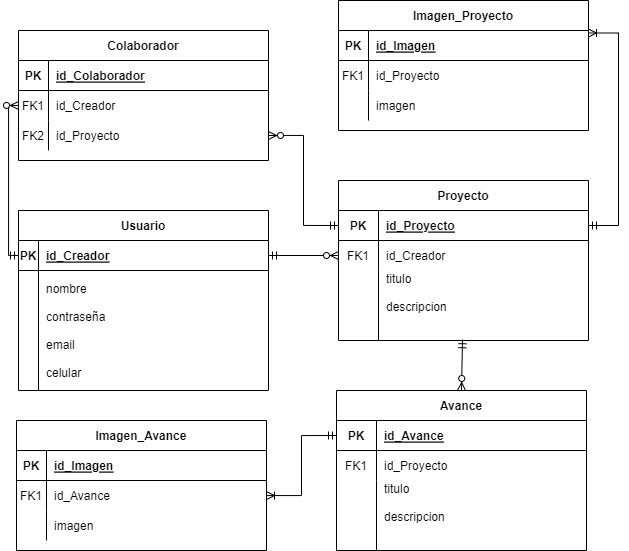

The diagram above was exported from draw.io. Its source (the exported page's mxGraphModel, read from the mxfile embedded in the PNG):
<mxGraphModel dx="1035" dy="562" grid="1" gridSize="10" guides="1" tooltips="1" connect="1" arrows="1" fold="1" page="1" pageScale="1" pageWidth="850" pageHeight="1100" math="0" shadow="0" extFonts="Permanent Marker^https://fonts.googleapis.com/css?family=Permanent+Marker">
  <root>
    <mxCell id="0" />
    <mxCell id="1" parent="0" />
    <mxCell id="C-vyLk0tnHw3VtMMgP7b-2" value="Colaborador" style="shape=table;startSize=30;container=1;collapsible=1;childLayout=tableLayout;fixedRows=1;rowLines=0;fontStyle=1;align=center;resizeLast=1;" parent="1" vertex="1">
      <mxGeometry x="120" y="160" width="250" height="130" as="geometry" />
    </mxCell>
    <mxCell id="C-vyLk0tnHw3VtMMgP7b-3" value="" style="shape=partialRectangle;collapsible=0;dropTarget=0;pointerEvents=0;fillColor=none;points=[[0,0.5],[1,0.5]];portConstraint=eastwest;top=0;left=0;right=0;bottom=1;" parent="C-vyLk0tnHw3VtMMgP7b-2" vertex="1">
      <mxGeometry y="30" width="250" height="30" as="geometry" />
    </mxCell>
    <mxCell id="C-vyLk0tnHw3VtMMgP7b-4" value="PK" style="shape=partialRectangle;overflow=hidden;connectable=0;fillColor=none;top=0;left=0;bottom=0;right=0;fontStyle=1;" parent="C-vyLk0tnHw3VtMMgP7b-3" vertex="1">
      <mxGeometry width="30" height="30" as="geometry">
        <mxRectangle width="30" height="30" as="alternateBounds" />
      </mxGeometry>
    </mxCell>
    <mxCell id="C-vyLk0tnHw3VtMMgP7b-5" value="id_Colaborador" style="shape=partialRectangle;overflow=hidden;connectable=0;fillColor=none;top=0;left=0;bottom=0;right=0;align=left;spacingLeft=6;fontStyle=5;" parent="C-vyLk0tnHw3VtMMgP7b-3" vertex="1">
      <mxGeometry x="30" width="220" height="30" as="geometry">
        <mxRectangle width="220" height="30" as="alternateBounds" />
      </mxGeometry>
    </mxCell>
    <mxCell id="C-vyLk0tnHw3VtMMgP7b-6" value="" style="shape=partialRectangle;collapsible=0;dropTarget=0;pointerEvents=0;fillColor=none;points=[[0,0.5],[1,0.5]];portConstraint=eastwest;top=0;left=0;right=0;bottom=0;" parent="C-vyLk0tnHw3VtMMgP7b-2" vertex="1">
      <mxGeometry y="60" width="250" height="30" as="geometry" />
    </mxCell>
    <mxCell id="C-vyLk0tnHw3VtMMgP7b-7" value="FK1" style="shape=partialRectangle;overflow=hidden;connectable=0;fillColor=none;top=0;left=0;bottom=0;right=0;" parent="C-vyLk0tnHw3VtMMgP7b-6" vertex="1">
      <mxGeometry width="30" height="30" as="geometry">
        <mxRectangle width="30" height="30" as="alternateBounds" />
      </mxGeometry>
    </mxCell>
    <mxCell id="C-vyLk0tnHw3VtMMgP7b-8" value="id_Creador" style="shape=partialRectangle;overflow=hidden;connectable=0;fillColor=none;top=0;left=0;bottom=0;right=0;align=left;spacingLeft=6;" parent="C-vyLk0tnHw3VtMMgP7b-6" vertex="1">
      <mxGeometry x="30" width="220" height="30" as="geometry">
        <mxRectangle width="220" height="30" as="alternateBounds" />
      </mxGeometry>
    </mxCell>
    <mxCell id="C-vyLk0tnHw3VtMMgP7b-9" value="" style="shape=partialRectangle;collapsible=0;dropTarget=0;pointerEvents=0;fillColor=none;points=[[0,0.5],[1,0.5]];portConstraint=eastwest;top=0;left=0;right=0;bottom=0;" parent="C-vyLk0tnHw3VtMMgP7b-2" vertex="1">
      <mxGeometry y="90" width="250" height="30" as="geometry" />
    </mxCell>
    <mxCell id="C-vyLk0tnHw3VtMMgP7b-10" value="FK2" style="shape=partialRectangle;overflow=hidden;connectable=0;fillColor=none;top=0;left=0;bottom=0;right=0;" parent="C-vyLk0tnHw3VtMMgP7b-9" vertex="1">
      <mxGeometry width="30" height="30" as="geometry">
        <mxRectangle width="30" height="30" as="alternateBounds" />
      </mxGeometry>
    </mxCell>
    <mxCell id="C-vyLk0tnHw3VtMMgP7b-11" value="id_Proyecto" style="shape=partialRectangle;overflow=hidden;connectable=0;fillColor=none;top=0;left=0;bottom=0;right=0;align=left;spacingLeft=6;" parent="C-vyLk0tnHw3VtMMgP7b-9" vertex="1">
      <mxGeometry x="30" width="220" height="30" as="geometry">
        <mxRectangle width="220" height="30" as="alternateBounds" />
      </mxGeometry>
    </mxCell>
    <mxCell id="C-vyLk0tnHw3VtMMgP7b-13" value="Proyecto" style="shape=table;startSize=30;container=1;collapsible=1;childLayout=tableLayout;fixedRows=1;rowLines=0;fontStyle=1;align=center;resizeLast=1;" parent="1" vertex="1">
      <mxGeometry x="440" y="310" width="250" height="160" as="geometry" />
    </mxCell>
    <mxCell id="C-vyLk0tnHw3VtMMgP7b-14" value="" style="shape=partialRectangle;collapsible=0;dropTarget=0;pointerEvents=0;fillColor=none;points=[[0,0.5],[1,0.5]];portConstraint=eastwest;top=0;left=0;right=0;bottom=1;" parent="C-vyLk0tnHw3VtMMgP7b-13" vertex="1">
      <mxGeometry y="30" width="250" height="30" as="geometry" />
    </mxCell>
    <mxCell id="C-vyLk0tnHw3VtMMgP7b-15" value="PK" style="shape=partialRectangle;overflow=hidden;connectable=0;fillColor=none;top=0;left=0;bottom=0;right=0;fontStyle=1;" parent="C-vyLk0tnHw3VtMMgP7b-14" vertex="1">
      <mxGeometry width="40" height="30" as="geometry">
        <mxRectangle width="40" height="30" as="alternateBounds" />
      </mxGeometry>
    </mxCell>
    <mxCell id="C-vyLk0tnHw3VtMMgP7b-16" value="id_Proyecto" style="shape=partialRectangle;overflow=hidden;connectable=0;fillColor=none;top=0;left=0;bottom=0;right=0;align=left;spacingLeft=6;fontStyle=5;" parent="C-vyLk0tnHw3VtMMgP7b-14" vertex="1">
      <mxGeometry x="40" width="210" height="30" as="geometry">
        <mxRectangle width="210" height="30" as="alternateBounds" />
      </mxGeometry>
    </mxCell>
    <mxCell id="C-vyLk0tnHw3VtMMgP7b-17" value="" style="shape=partialRectangle;collapsible=0;dropTarget=0;pointerEvents=0;fillColor=none;points=[[0,0.5],[1,0.5]];portConstraint=eastwest;top=0;left=0;right=0;bottom=0;" parent="C-vyLk0tnHw3VtMMgP7b-13" vertex="1">
      <mxGeometry y="60" width="250" height="30" as="geometry" />
    </mxCell>
    <mxCell id="C-vyLk0tnHw3VtMMgP7b-18" value="FK1" style="shape=partialRectangle;overflow=hidden;connectable=0;fillColor=none;top=0;left=0;bottom=0;right=0;" parent="C-vyLk0tnHw3VtMMgP7b-17" vertex="1">
      <mxGeometry width="40" height="30" as="geometry">
        <mxRectangle width="40" height="30" as="alternateBounds" />
      </mxGeometry>
    </mxCell>
    <mxCell id="C-vyLk0tnHw3VtMMgP7b-19" value="id_Creador" style="shape=partialRectangle;overflow=hidden;connectable=0;fillColor=none;top=0;left=0;bottom=0;right=0;align=left;spacingLeft=6;" parent="C-vyLk0tnHw3VtMMgP7b-17" vertex="1">
      <mxGeometry x="40" width="210" height="30" as="geometry">
        <mxRectangle width="210" height="30" as="alternateBounds" />
      </mxGeometry>
    </mxCell>
    <mxCell id="C-vyLk0tnHw3VtMMgP7b-20" value="" style="shape=partialRectangle;collapsible=0;dropTarget=0;pointerEvents=0;fillColor=none;points=[[0,0.5],[1,0.5]];portConstraint=eastwest;top=0;left=0;right=0;bottom=0;" parent="C-vyLk0tnHw3VtMMgP7b-13" vertex="1">
      <mxGeometry y="90" width="250" height="70" as="geometry" />
    </mxCell>
    <mxCell id="C-vyLk0tnHw3VtMMgP7b-21" value="" style="shape=partialRectangle;overflow=hidden;connectable=0;fillColor=none;top=0;left=0;bottom=0;right=0;" parent="C-vyLk0tnHw3VtMMgP7b-20" vertex="1">
      <mxGeometry width="40" height="70" as="geometry">
        <mxRectangle width="40" height="70" as="alternateBounds" />
      </mxGeometry>
    </mxCell>
    <mxCell id="C-vyLk0tnHw3VtMMgP7b-22" value="titulo&#10;&#10;descripcion&#10;&#10;" style="shape=partialRectangle;overflow=hidden;connectable=0;fillColor=none;top=0;left=0;bottom=0;right=0;align=left;spacingLeft=6;" parent="C-vyLk0tnHw3VtMMgP7b-20" vertex="1">
      <mxGeometry x="40" width="210" height="70" as="geometry">
        <mxRectangle width="210" height="70" as="alternateBounds" />
      </mxGeometry>
    </mxCell>
    <mxCell id="C-vyLk0tnHw3VtMMgP7b-23" value="Usuario" style="shape=table;startSize=30;container=1;collapsible=1;childLayout=tableLayout;fixedRows=1;rowLines=0;fontStyle=1;align=center;resizeLast=1;" parent="1" vertex="1">
      <mxGeometry x="120" y="340" width="250" height="180" as="geometry" />
    </mxCell>
    <mxCell id="C-vyLk0tnHw3VtMMgP7b-24" value="" style="shape=partialRectangle;collapsible=0;dropTarget=0;pointerEvents=0;fillColor=none;points=[[0,0.5],[1,0.5]];portConstraint=eastwest;top=0;left=0;right=0;bottom=1;" parent="C-vyLk0tnHw3VtMMgP7b-23" vertex="1">
      <mxGeometry y="30" width="250" height="30" as="geometry" />
    </mxCell>
    <mxCell id="C-vyLk0tnHw3VtMMgP7b-25" value="PK" style="shape=partialRectangle;overflow=hidden;connectable=0;fillColor=none;top=0;left=0;bottom=0;right=0;fontStyle=1;" parent="C-vyLk0tnHw3VtMMgP7b-24" vertex="1">
      <mxGeometry width="20" height="30" as="geometry">
        <mxRectangle width="20" height="30" as="alternateBounds" />
      </mxGeometry>
    </mxCell>
    <mxCell id="C-vyLk0tnHw3VtMMgP7b-26" value="id_Creador" style="shape=partialRectangle;overflow=hidden;connectable=0;fillColor=none;top=0;left=0;bottom=0;right=0;align=left;spacingLeft=6;fontStyle=5;" parent="C-vyLk0tnHw3VtMMgP7b-24" vertex="1">
      <mxGeometry x="20" width="230" height="30" as="geometry">
        <mxRectangle width="230" height="30" as="alternateBounds" />
      </mxGeometry>
    </mxCell>
    <mxCell id="C-vyLk0tnHw3VtMMgP7b-27" value="" style="shape=partialRectangle;collapsible=0;dropTarget=0;pointerEvents=0;fillColor=none;points=[[0,0.5],[1,0.5]];portConstraint=eastwest;top=0;left=0;right=0;bottom=0;" parent="C-vyLk0tnHw3VtMMgP7b-23" vertex="1">
      <mxGeometry y="60" width="250" height="120" as="geometry" />
    </mxCell>
    <mxCell id="C-vyLk0tnHw3VtMMgP7b-28" value="" style="shape=partialRectangle;overflow=hidden;connectable=0;fillColor=none;top=0;left=0;bottom=0;right=0;" parent="C-vyLk0tnHw3VtMMgP7b-27" vertex="1">
      <mxGeometry width="20" height="120" as="geometry">
        <mxRectangle width="20" height="120" as="alternateBounds" />
      </mxGeometry>
    </mxCell>
    <mxCell id="C-vyLk0tnHw3VtMMgP7b-29" value="nombre&#10;&#10;contraseña&#10;&#10;email&#10;&#10;celular" style="shape=partialRectangle;overflow=hidden;connectable=0;fillColor=none;top=0;left=0;bottom=0;right=0;align=left;spacingLeft=6;" parent="C-vyLk0tnHw3VtMMgP7b-27" vertex="1">
      <mxGeometry x="20" width="230" height="120" as="geometry">
        <mxRectangle width="230" height="120" as="alternateBounds" />
      </mxGeometry>
    </mxCell>
    <mxCell id="1R2qZ67hHzf2GdmSp0lP-3" value="Imagen_Proyecto" style="shape=table;startSize=30;container=1;collapsible=1;childLayout=tableLayout;fixedRows=1;rowLines=0;fontStyle=1;align=center;resizeLast=1;" vertex="1" parent="1">
      <mxGeometry x="440" y="130" width="250" height="130" as="geometry" />
    </mxCell>
    <mxCell id="1R2qZ67hHzf2GdmSp0lP-4" value="" style="shape=partialRectangle;collapsible=0;dropTarget=0;pointerEvents=0;fillColor=none;points=[[0,0.5],[1,0.5]];portConstraint=eastwest;top=0;left=0;right=0;bottom=1;" vertex="1" parent="1R2qZ67hHzf2GdmSp0lP-3">
      <mxGeometry y="30" width="250" height="30" as="geometry" />
    </mxCell>
    <mxCell id="1R2qZ67hHzf2GdmSp0lP-5" value="PK" style="shape=partialRectangle;overflow=hidden;connectable=0;fillColor=none;top=0;left=0;bottom=0;right=0;fontStyle=1;" vertex="1" parent="1R2qZ67hHzf2GdmSp0lP-4">
      <mxGeometry width="30" height="30" as="geometry">
        <mxRectangle width="30" height="30" as="alternateBounds" />
      </mxGeometry>
    </mxCell>
    <mxCell id="1R2qZ67hHzf2GdmSp0lP-6" value="id_Imagen" style="shape=partialRectangle;overflow=hidden;connectable=0;fillColor=none;top=0;left=0;bottom=0;right=0;align=left;spacingLeft=6;fontStyle=5;" vertex="1" parent="1R2qZ67hHzf2GdmSp0lP-4">
      <mxGeometry x="30" width="220" height="30" as="geometry">
        <mxRectangle width="220" height="30" as="alternateBounds" />
      </mxGeometry>
    </mxCell>
    <mxCell id="1R2qZ67hHzf2GdmSp0lP-7" value="" style="shape=partialRectangle;collapsible=0;dropTarget=0;pointerEvents=0;fillColor=none;points=[[0,0.5],[1,0.5]];portConstraint=eastwest;top=0;left=0;right=0;bottom=0;" vertex="1" parent="1R2qZ67hHzf2GdmSp0lP-3">
      <mxGeometry y="60" width="250" height="30" as="geometry" />
    </mxCell>
    <mxCell id="1R2qZ67hHzf2GdmSp0lP-8" value="FK1" style="shape=partialRectangle;overflow=hidden;connectable=0;fillColor=none;top=0;left=0;bottom=0;right=0;" vertex="1" parent="1R2qZ67hHzf2GdmSp0lP-7">
      <mxGeometry width="30" height="30" as="geometry">
        <mxRectangle width="30" height="30" as="alternateBounds" />
      </mxGeometry>
    </mxCell>
    <mxCell id="1R2qZ67hHzf2GdmSp0lP-9" value="id_Proyecto" style="shape=partialRectangle;overflow=hidden;connectable=0;fillColor=none;top=0;left=0;bottom=0;right=0;align=left;spacingLeft=6;" vertex="1" parent="1R2qZ67hHzf2GdmSp0lP-7">
      <mxGeometry x="30" width="220" height="30" as="geometry">
        <mxRectangle width="220" height="30" as="alternateBounds" />
      </mxGeometry>
    </mxCell>
    <mxCell id="1R2qZ67hHzf2GdmSp0lP-10" value="" style="shape=partialRectangle;collapsible=0;dropTarget=0;pointerEvents=0;fillColor=none;points=[[0,0.5],[1,0.5]];portConstraint=eastwest;top=0;left=0;right=0;bottom=0;" vertex="1" parent="1R2qZ67hHzf2GdmSp0lP-3">
      <mxGeometry y="90" width="250" height="30" as="geometry" />
    </mxCell>
    <mxCell id="1R2qZ67hHzf2GdmSp0lP-11" value="" style="shape=partialRectangle;overflow=hidden;connectable=0;fillColor=none;top=0;left=0;bottom=0;right=0;" vertex="1" parent="1R2qZ67hHzf2GdmSp0lP-10">
      <mxGeometry width="30" height="30" as="geometry">
        <mxRectangle width="30" height="30" as="alternateBounds" />
      </mxGeometry>
    </mxCell>
    <mxCell id="1R2qZ67hHzf2GdmSp0lP-12" value="imagen" style="shape=partialRectangle;overflow=hidden;connectable=0;fillColor=none;top=0;left=0;bottom=0;right=0;align=left;spacingLeft=6;" vertex="1" parent="1R2qZ67hHzf2GdmSp0lP-10">
      <mxGeometry x="30" width="220" height="30" as="geometry">
        <mxRectangle width="220" height="30" as="alternateBounds" />
      </mxGeometry>
    </mxCell>
    <mxCell id="1R2qZ67hHzf2GdmSp0lP-13" value="Imagen_Avance" style="shape=table;startSize=30;container=1;collapsible=1;childLayout=tableLayout;fixedRows=1;rowLines=0;fontStyle=1;align=center;resizeLast=1;" vertex="1" parent="1">
      <mxGeometry x="118" y="550" width="250" height="130" as="geometry" />
    </mxCell>
    <mxCell id="1R2qZ67hHzf2GdmSp0lP-14" value="" style="shape=partialRectangle;collapsible=0;dropTarget=0;pointerEvents=0;fillColor=none;points=[[0,0.5],[1,0.5]];portConstraint=eastwest;top=0;left=0;right=0;bottom=1;" vertex="1" parent="1R2qZ67hHzf2GdmSp0lP-13">
      <mxGeometry y="30" width="250" height="30" as="geometry" />
    </mxCell>
    <mxCell id="1R2qZ67hHzf2GdmSp0lP-15" value="PK" style="shape=partialRectangle;overflow=hidden;connectable=0;fillColor=none;top=0;left=0;bottom=0;right=0;fontStyle=1;" vertex="1" parent="1R2qZ67hHzf2GdmSp0lP-14">
      <mxGeometry width="30" height="30" as="geometry">
        <mxRectangle width="30" height="30" as="alternateBounds" />
      </mxGeometry>
    </mxCell>
    <mxCell id="1R2qZ67hHzf2GdmSp0lP-16" value="id_Imagen" style="shape=partialRectangle;overflow=hidden;connectable=0;fillColor=none;top=0;left=0;bottom=0;right=0;align=left;spacingLeft=6;fontStyle=5;" vertex="1" parent="1R2qZ67hHzf2GdmSp0lP-14">
      <mxGeometry x="30" width="220" height="30" as="geometry">
        <mxRectangle width="220" height="30" as="alternateBounds" />
      </mxGeometry>
    </mxCell>
    <mxCell id="1R2qZ67hHzf2GdmSp0lP-17" value="" style="shape=partialRectangle;collapsible=0;dropTarget=0;pointerEvents=0;fillColor=none;points=[[0,0.5],[1,0.5]];portConstraint=eastwest;top=0;left=0;right=0;bottom=0;" vertex="1" parent="1R2qZ67hHzf2GdmSp0lP-13">
      <mxGeometry y="60" width="250" height="30" as="geometry" />
    </mxCell>
    <mxCell id="1R2qZ67hHzf2GdmSp0lP-18" value="FK1" style="shape=partialRectangle;overflow=hidden;connectable=0;fillColor=none;top=0;left=0;bottom=0;right=0;" vertex="1" parent="1R2qZ67hHzf2GdmSp0lP-17">
      <mxGeometry width="30" height="30" as="geometry">
        <mxRectangle width="30" height="30" as="alternateBounds" />
      </mxGeometry>
    </mxCell>
    <mxCell id="1R2qZ67hHzf2GdmSp0lP-19" value="id_Avance" style="shape=partialRectangle;overflow=hidden;connectable=0;fillColor=none;top=0;left=0;bottom=0;right=0;align=left;spacingLeft=6;" vertex="1" parent="1R2qZ67hHzf2GdmSp0lP-17">
      <mxGeometry x="30" width="220" height="30" as="geometry">
        <mxRectangle width="220" height="30" as="alternateBounds" />
      </mxGeometry>
    </mxCell>
    <mxCell id="1R2qZ67hHzf2GdmSp0lP-20" value="" style="shape=partialRectangle;collapsible=0;dropTarget=0;pointerEvents=0;fillColor=none;points=[[0,0.5],[1,0.5]];portConstraint=eastwest;top=0;left=0;right=0;bottom=0;" vertex="1" parent="1R2qZ67hHzf2GdmSp0lP-13">
      <mxGeometry y="90" width="250" height="30" as="geometry" />
    </mxCell>
    <mxCell id="1R2qZ67hHzf2GdmSp0lP-21" value="" style="shape=partialRectangle;overflow=hidden;connectable=0;fillColor=none;top=0;left=0;bottom=0;right=0;" vertex="1" parent="1R2qZ67hHzf2GdmSp0lP-20">
      <mxGeometry width="30" height="30" as="geometry">
        <mxRectangle width="30" height="30" as="alternateBounds" />
      </mxGeometry>
    </mxCell>
    <mxCell id="1R2qZ67hHzf2GdmSp0lP-22" value="imagen" style="shape=partialRectangle;overflow=hidden;connectable=0;fillColor=none;top=0;left=0;bottom=0;right=0;align=left;spacingLeft=6;" vertex="1" parent="1R2qZ67hHzf2GdmSp0lP-20">
      <mxGeometry x="30" width="220" height="30" as="geometry">
        <mxRectangle width="220" height="30" as="alternateBounds" />
      </mxGeometry>
    </mxCell>
    <mxCell id="1R2qZ67hHzf2GdmSp0lP-23" value="Avance" style="shape=table;startSize=30;container=1;collapsible=1;childLayout=tableLayout;fixedRows=1;rowLines=0;fontStyle=1;align=center;resizeLast=1;" vertex="1" parent="1">
      <mxGeometry x="438" y="520" width="250" height="160" as="geometry" />
    </mxCell>
    <mxCell id="1R2qZ67hHzf2GdmSp0lP-24" value="" style="shape=partialRectangle;collapsible=0;dropTarget=0;pointerEvents=0;fillColor=none;points=[[0,0.5],[1,0.5]];portConstraint=eastwest;top=0;left=0;right=0;bottom=1;" vertex="1" parent="1R2qZ67hHzf2GdmSp0lP-23">
      <mxGeometry y="30" width="250" height="30" as="geometry" />
    </mxCell>
    <mxCell id="1R2qZ67hHzf2GdmSp0lP-25" value="PK" style="shape=partialRectangle;overflow=hidden;connectable=0;fillColor=none;top=0;left=0;bottom=0;right=0;fontStyle=1;" vertex="1" parent="1R2qZ67hHzf2GdmSp0lP-24">
      <mxGeometry width="40" height="30" as="geometry">
        <mxRectangle width="40" height="30" as="alternateBounds" />
      </mxGeometry>
    </mxCell>
    <mxCell id="1R2qZ67hHzf2GdmSp0lP-26" value="id_Avance" style="shape=partialRectangle;overflow=hidden;connectable=0;fillColor=none;top=0;left=0;bottom=0;right=0;align=left;spacingLeft=6;fontStyle=5;" vertex="1" parent="1R2qZ67hHzf2GdmSp0lP-24">
      <mxGeometry x="40" width="210" height="30" as="geometry">
        <mxRectangle width="210" height="30" as="alternateBounds" />
      </mxGeometry>
    </mxCell>
    <mxCell id="1R2qZ67hHzf2GdmSp0lP-27" value="" style="shape=partialRectangle;collapsible=0;dropTarget=0;pointerEvents=0;fillColor=none;points=[[0,0.5],[1,0.5]];portConstraint=eastwest;top=0;left=0;right=0;bottom=0;" vertex="1" parent="1R2qZ67hHzf2GdmSp0lP-23">
      <mxGeometry y="60" width="250" height="30" as="geometry" />
    </mxCell>
    <mxCell id="1R2qZ67hHzf2GdmSp0lP-28" value="FK1" style="shape=partialRectangle;overflow=hidden;connectable=0;fillColor=none;top=0;left=0;bottom=0;right=0;" vertex="1" parent="1R2qZ67hHzf2GdmSp0lP-27">
      <mxGeometry width="40" height="30" as="geometry">
        <mxRectangle width="40" height="30" as="alternateBounds" />
      </mxGeometry>
    </mxCell>
    <mxCell id="1R2qZ67hHzf2GdmSp0lP-29" value="id_Proyecto" style="shape=partialRectangle;overflow=hidden;connectable=0;fillColor=none;top=0;left=0;bottom=0;right=0;align=left;spacingLeft=6;" vertex="1" parent="1R2qZ67hHzf2GdmSp0lP-27">
      <mxGeometry x="40" width="210" height="30" as="geometry">
        <mxRectangle width="210" height="30" as="alternateBounds" />
      </mxGeometry>
    </mxCell>
    <mxCell id="1R2qZ67hHzf2GdmSp0lP-30" value="" style="shape=partialRectangle;collapsible=0;dropTarget=0;pointerEvents=0;fillColor=none;points=[[0,0.5],[1,0.5]];portConstraint=eastwest;top=0;left=0;right=0;bottom=0;" vertex="1" parent="1R2qZ67hHzf2GdmSp0lP-23">
      <mxGeometry y="90" width="250" height="70" as="geometry" />
    </mxCell>
    <mxCell id="1R2qZ67hHzf2GdmSp0lP-31" value="" style="shape=partialRectangle;overflow=hidden;connectable=0;fillColor=none;top=0;left=0;bottom=0;right=0;" vertex="1" parent="1R2qZ67hHzf2GdmSp0lP-30">
      <mxGeometry width="40" height="70" as="geometry">
        <mxRectangle width="40" height="70" as="alternateBounds" />
      </mxGeometry>
    </mxCell>
    <mxCell id="1R2qZ67hHzf2GdmSp0lP-32" value="titulo&#10;&#10;descripcion&#10;&#10;" style="shape=partialRectangle;overflow=hidden;connectable=0;fillColor=none;top=0;left=0;bottom=0;right=0;align=left;spacingLeft=6;" vertex="1" parent="1R2qZ67hHzf2GdmSp0lP-30">
      <mxGeometry x="40" width="210" height="70" as="geometry">
        <mxRectangle width="210" height="70" as="alternateBounds" />
      </mxGeometry>
    </mxCell>
    <mxCell id="1R2qZ67hHzf2GdmSp0lP-33" value="" style="edgeStyle=orthogonalEdgeStyle;fontSize=12;html=1;endArrow=ERzeroToMany;startArrow=ERmandOne;rounded=0;exitX=0;exitY=0.5;exitDx=0;exitDy=0;entryX=0;entryY=0.5;entryDx=0;entryDy=0;" edge="1" parent="1" source="C-vyLk0tnHw3VtMMgP7b-24" target="C-vyLk0tnHw3VtMMgP7b-6">
      <mxGeometry width="100" height="100" relative="1" as="geometry">
        <mxPoint x="470" y="400" as="sourcePoint" />
        <mxPoint x="570" y="300" as="targetPoint" />
      </mxGeometry>
    </mxCell>
    <mxCell id="1R2qZ67hHzf2GdmSp0lP-34" value="" style="edgeStyle=orthogonalEdgeStyle;fontSize=12;html=1;endArrow=ERzeroToMany;startArrow=ERmandOne;rounded=0;exitX=1;exitY=0.5;exitDx=0;exitDy=0;entryX=0;entryY=0.5;entryDx=0;entryDy=0;" edge="1" parent="1" source="C-vyLk0tnHw3VtMMgP7b-24" target="C-vyLk0tnHw3VtMMgP7b-17">
      <mxGeometry width="100" height="100" relative="1" as="geometry">
        <mxPoint x="-60" y="390" as="sourcePoint" />
        <mxPoint x="40" y="290" as="targetPoint" />
      </mxGeometry>
    </mxCell>
    <mxCell id="1R2qZ67hHzf2GdmSp0lP-35" value="" style="edgeStyle=orthogonalEdgeStyle;fontSize=12;html=1;endArrow=ERzeroToMany;startArrow=ERmandOne;rounded=0;exitX=0;exitY=0.5;exitDx=0;exitDy=0;entryX=1;entryY=0.5;entryDx=0;entryDy=0;" edge="1" parent="1" source="C-vyLk0tnHw3VtMMgP7b-14" target="C-vyLk0tnHw3VtMMgP7b-9">
      <mxGeometry width="100" height="100" relative="1" as="geometry">
        <mxPoint x="350" y="320" as="sourcePoint" />
        <mxPoint x="450" y="220" as="targetPoint" />
      </mxGeometry>
    </mxCell>
    <mxCell id="1R2qZ67hHzf2GdmSp0lP-36" value="" style="edgeStyle=entityRelationEdgeStyle;fontSize=12;html=1;endArrow=ERoneToMany;startArrow=ERmandOne;rounded=0;entryX=1;entryY=0.25;entryDx=0;entryDy=0;exitX=1;exitY=0.5;exitDx=0;exitDy=0;" edge="1" parent="1" source="C-vyLk0tnHw3VtMMgP7b-14" target="1R2qZ67hHzf2GdmSp0lP-3">
      <mxGeometry width="100" height="100" relative="1" as="geometry">
        <mxPoint x="540" y="300" as="sourcePoint" />
        <mxPoint x="640" y="200" as="targetPoint" />
      </mxGeometry>
    </mxCell>
    <mxCell id="1R2qZ67hHzf2GdmSp0lP-37" value="" style="fontSize=12;html=1;endArrow=ERzeroToMany;startArrow=ERmandOne;rounded=0;exitX=0.496;exitY=0.989;exitDx=0;exitDy=0;exitPerimeter=0;entryX=0.5;entryY=0;entryDx=0;entryDy=0;" edge="1" parent="1" source="C-vyLk0tnHw3VtMMgP7b-20" target="1R2qZ67hHzf2GdmSp0lP-23">
      <mxGeometry width="100" height="100" relative="1" as="geometry">
        <mxPoint x="450" y="550" as="sourcePoint" />
        <mxPoint x="550" y="450" as="targetPoint" />
      </mxGeometry>
    </mxCell>
    <mxCell id="1R2qZ67hHzf2GdmSp0lP-38" value="" style="edgeStyle=orthogonalEdgeStyle;fontSize=12;html=1;endArrow=ERoneToMany;startArrow=ERmandOne;rounded=0;exitX=0;exitY=0.5;exitDx=0;exitDy=0;" edge="1" parent="1" source="1R2qZ67hHzf2GdmSp0lP-24" target="1R2qZ67hHzf2GdmSp0lP-17">
      <mxGeometry width="100" height="100" relative="1" as="geometry">
        <mxPoint x="820" y="433" as="sourcePoint" />
        <mxPoint x="820" y="240" as="targetPoint" />
      </mxGeometry>
    </mxCell>
  </root>
</mxGraphModel>